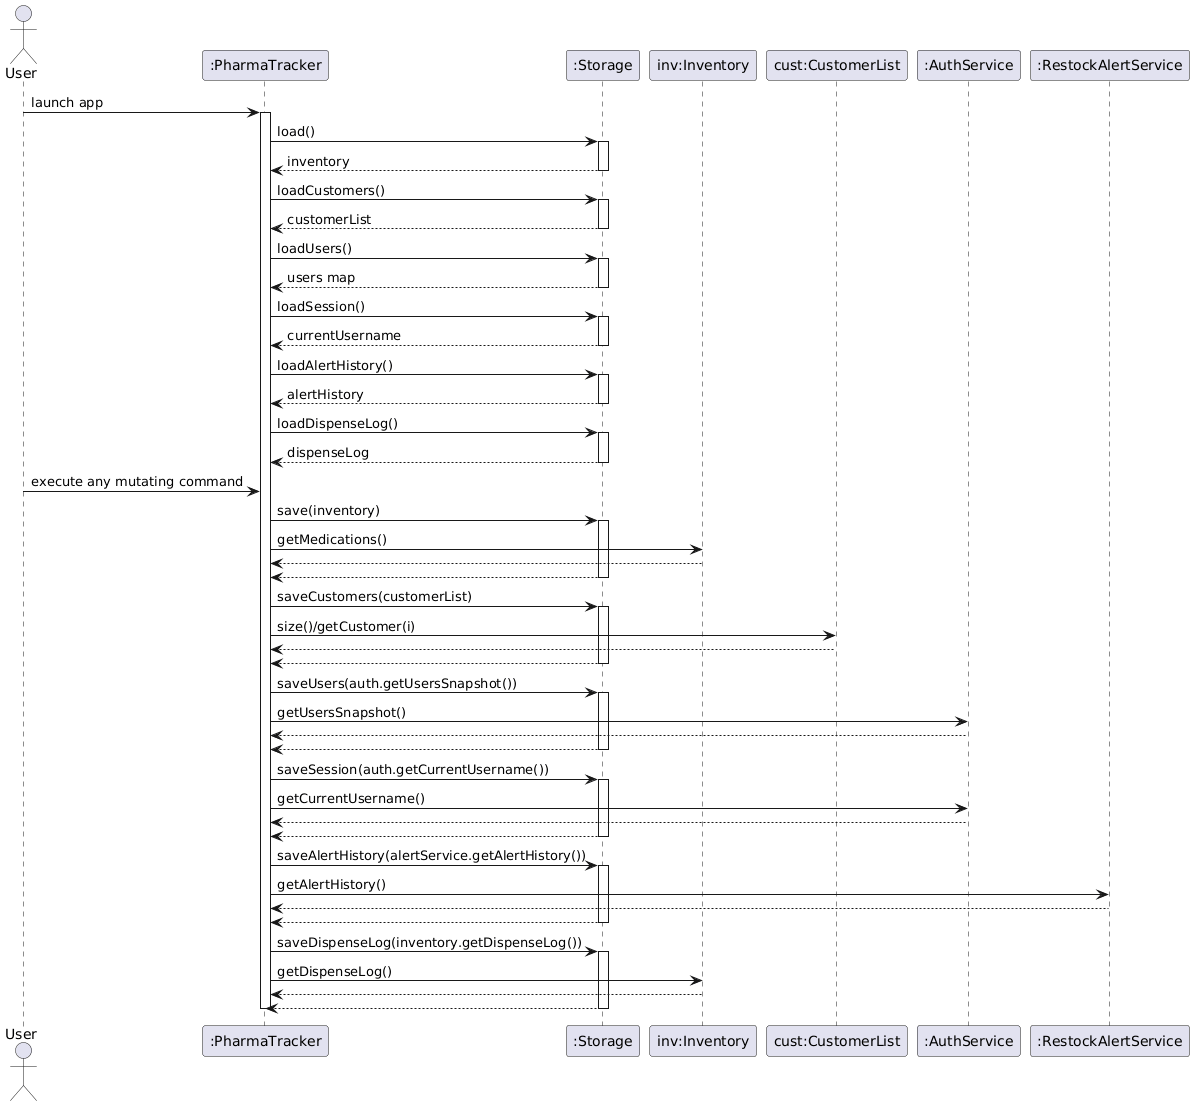

The diagram above was rendered by PlantUML. Its source (embedded in the PNG):
@startuml
skinparam ArrowFontStyle plain

actor User
participant ":PharmaTracker" as PT
participant ":Storage" as Storage
participant "inv:Inventory" as Inv
participant "cust:CustomerList" as CustList
participant ":AuthService" as Auth
participant ":RestockAlertService" as AlertService

User -> PT : launch app
activate PT

PT -> Storage : load()
activate Storage
Storage --> PT : inventory
deactivate Storage

PT -> Storage : loadCustomers()
activate Storage
Storage --> PT : customerList
deactivate Storage

PT -> Storage : loadUsers()
activate Storage
Storage --> PT : users map
deactivate Storage

PT -> Storage : loadSession()
activate Storage
Storage --> PT : currentUsername
deactivate Storage

PT -> Storage : loadAlertHistory()
activate Storage
Storage --> PT : alertHistory
deactivate Storage

PT -> Storage : loadDispenseLog()
activate Storage
Storage --> PT : dispenseLog
deactivate Storage

User -> PT : execute any mutating command

PT -> Storage : save(inventory)
activate Storage
PT -> Inv : getMedications()
Inv --> PT
Storage --> PT
deactivate Storage

PT -> Storage : saveCustomers(customerList)
activate Storage
PT -> CustList : size()/getCustomer(i)
CustList --> PT
Storage --> PT
deactivate Storage

PT -> Storage : saveUsers(auth.getUsersSnapshot())
activate Storage
PT -> Auth : getUsersSnapshot()
Auth --> PT
Storage --> PT
deactivate Storage

PT -> Storage : saveSession(auth.getCurrentUsername())
activate Storage
PT -> Auth : getCurrentUsername()
Auth --> PT
Storage --> PT
deactivate Storage

PT -> Storage : saveAlertHistory(alertService.getAlertHistory())
activate Storage
PT -> AlertService : getAlertHistory()
AlertService --> PT
Storage --> PT
deactivate Storage

PT -> Storage : saveDispenseLog(inventory.getDispenseLog())
activate Storage
PT -> Inv : getDispenseLog()
Inv --> PT
Storage --> PT
deactivate Storage

deactivate PT
@enduml